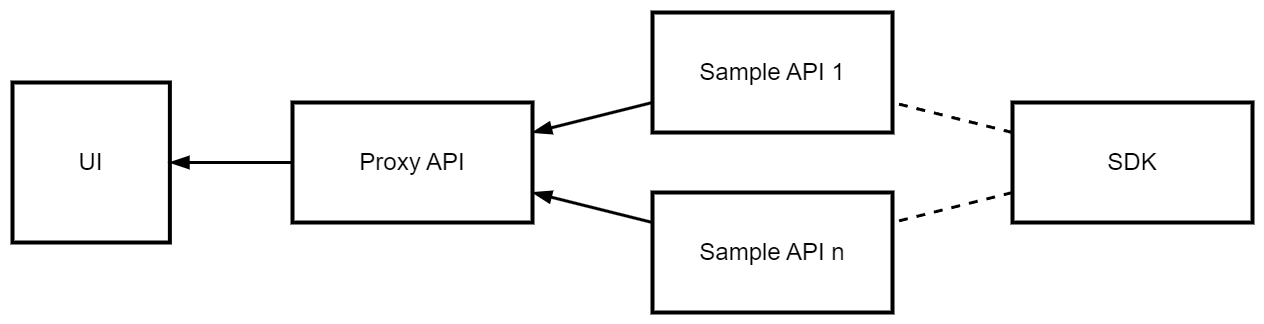

The diagram above was exported from draw.io. Its source (the exported page's mxGraphModel, read from the mxfile embedded in the PNG):
<mxGraphModel dx="1834" dy="785" grid="1" gridSize="10" guides="1" tooltips="1" connect="1" arrows="1" fold="1" page="0" pageScale="1" pageWidth="850" pageHeight="1100" math="0" shadow="0">
  <root>
    <mxCell id="0" />
    <mxCell id="1" parent="0" />
    <mxCell id="fCGY8hcNsHmqsEvwSSPu-1" value="UI" style="rounded=0;whiteSpace=wrap;html=1;fillColor=none;fontSize=24;strokeWidth=4;" parent="1" vertex="1">
      <mxGeometry y="200" width="157.3770491803279" height="159.99999999999997" as="geometry" />
    </mxCell>
    <mxCell id="fCGY8hcNsHmqsEvwSSPu-11" value="" style="edgeStyle=orthogonalEdgeStyle;rounded=0;orthogonalLoop=1;jettySize=auto;html=1;endArrow=blockThin;endFill=1;strokeWidth=3;endSize=12;startSize=12;" parent="1" source="fCGY8hcNsHmqsEvwSSPu-2" target="fCGY8hcNsHmqsEvwSSPu-1" edge="1">
      <mxGeometry relative="1" as="geometry" />
    </mxCell>
    <mxCell id="fCGY8hcNsHmqsEvwSSPu-2" value="Proxy API" style="rounded=0;whiteSpace=wrap;html=1;fillColor=none;fontSize=24;strokeWidth=4;" parent="1" vertex="1">
      <mxGeometry x="280" y="220" width="240" height="120" as="geometry" />
    </mxCell>
    <mxCell id="fCGY8hcNsHmqsEvwSSPu-3" value="SDK" style="rounded=0;whiteSpace=wrap;html=1;fillColor=none;fontSize=24;strokeWidth=4;" parent="1" vertex="1">
      <mxGeometry x="1000" y="220" width="240" height="120" as="geometry" />
    </mxCell>
    <mxCell id="fCGY8hcNsHmqsEvwSSPu-7" style="rounded=0;orthogonalLoop=1;jettySize=auto;html=1;endArrow=blockThin;endFill=1;strokeWidth=3;endSize=12;startSize=12;" parent="1" source="fCGY8hcNsHmqsEvwSSPu-4" target="fCGY8hcNsHmqsEvwSSPu-2" edge="1">
      <mxGeometry relative="1" as="geometry" />
    </mxCell>
    <mxCell id="fCGY8hcNsHmqsEvwSSPu-4" value="Sample API 1" style="rounded=0;whiteSpace=wrap;html=1;fillColor=none;fontSize=24;strokeWidth=4;" parent="1" vertex="1">
      <mxGeometry x="640" y="130" width="240" height="120" as="geometry" />
    </mxCell>
    <mxCell id="fCGY8hcNsHmqsEvwSSPu-8" style="rounded=0;orthogonalLoop=1;jettySize=auto;html=1;endArrow=blockThin;endFill=1;strokeWidth=3;endSize=12;startSize=12;" parent="1" source="fCGY8hcNsHmqsEvwSSPu-6" target="fCGY8hcNsHmqsEvwSSPu-2" edge="1">
      <mxGeometry relative="1" as="geometry" />
    </mxCell>
    <mxCell id="fCGY8hcNsHmqsEvwSSPu-6" value="Sample API n" style="rounded=0;whiteSpace=wrap;html=1;fillColor=none;fontSize=24;strokeWidth=4;" parent="1" vertex="1">
      <mxGeometry x="640" y="310" width="240" height="120" as="geometry" />
    </mxCell>
    <mxCell id="fCGY8hcNsHmqsEvwSSPu-9" style="rounded=0;orthogonalLoop=1;jettySize=auto;html=1;dashed=1;endArrow=none;endFill=0;strokeWidth=3;endSize=12;startSize=12;" parent="1" source="fCGY8hcNsHmqsEvwSSPu-3" target="fCGY8hcNsHmqsEvwSSPu-6" edge="1">
      <mxGeometry relative="1" as="geometry" />
    </mxCell>
    <mxCell id="fCGY8hcNsHmqsEvwSSPu-10" value="" style="endArrow=none;dashed=1;html=1;strokeWidth=3;rounded=0;endSize=12;startSize=12;" parent="1" source="fCGY8hcNsHmqsEvwSSPu-3" target="fCGY8hcNsHmqsEvwSSPu-4" edge="1">
      <mxGeometry width="50" height="50" relative="1" as="geometry">
        <mxPoint x="452.4590163934427" y="340" as="sourcePoint" />
        <mxPoint x="550.8196721311476" y="239.99999999999997" as="targetPoint" />
      </mxGeometry>
    </mxCell>
  </root>
</mxGraphModel>